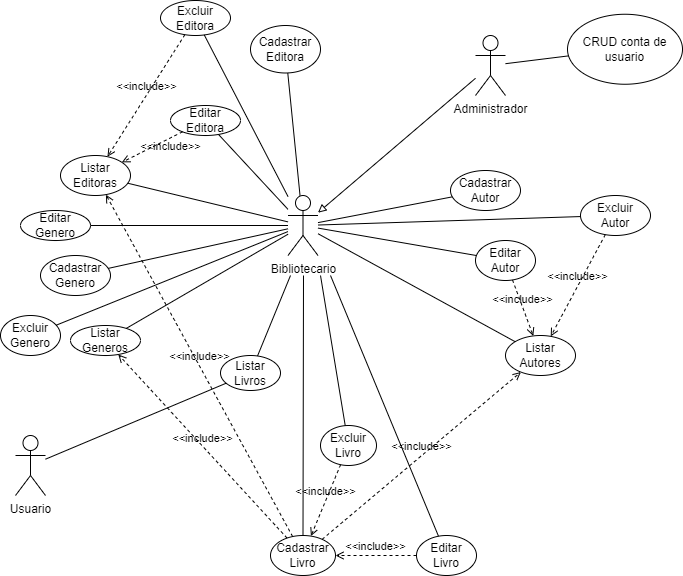

The diagram above was exported from draw.io. Its source (the exported page's mxGraphModel, read from the mxfile embedded in the PNG):
<mxGraphModel dx="782" dy="411" grid="1" gridSize="10" guides="1" tooltips="1" connect="1" arrows="1" fold="1" page="1" pageScale="1" pageWidth="827" pageHeight="1169" math="0" shadow="0">
  <root>
    <mxCell id="0" />
    <mxCell id="1" parent="0" />
    <mxCell id="2T7VuHGfDFXSwSnhpThl-1" value="Usuario" style="shape=umlActor;verticalLabelPosition=bottom;verticalAlign=top;html=1;" parent="1" vertex="1">
      <mxGeometry x="275" y="470" width="30" height="60" as="geometry" />
    </mxCell>
    <mxCell id="2T7VuHGfDFXSwSnhpThl-2" value="Bibliotecario" style="shape=umlActor;verticalLabelPosition=bottom;verticalAlign=top;html=1;" parent="1" vertex="1">
      <mxGeometry x="547.5" y="230" width="30" height="60" as="geometry" />
    </mxCell>
    <mxCell id="2T7VuHGfDFXSwSnhpThl-4" value="Administrador" style="shape=umlActor;verticalLabelPosition=bottom;verticalAlign=top;html=1;" parent="1" vertex="1">
      <mxGeometry x="735" y="70" width="30" height="60" as="geometry" />
    </mxCell>
    <mxCell id="2T7VuHGfDFXSwSnhpThl-6" value="CRUD conta de usuario" style="ellipse;whiteSpace=wrap;html=1;" parent="1" vertex="1">
      <mxGeometry x="827" y="48.75" width="115" height="70" as="geometry" />
    </mxCell>
    <mxCell id="2T7VuHGfDFXSwSnhpThl-7" value="Cadastrar Autor" style="ellipse;whiteSpace=wrap;html=1;" parent="1" vertex="1">
      <mxGeometry x="710" y="205" width="70" height="40" as="geometry" />
    </mxCell>
    <mxCell id="2T7VuHGfDFXSwSnhpThl-8" value="Editar Autor" style="ellipse;whiteSpace=wrap;html=1;" parent="1" vertex="1">
      <mxGeometry x="735" y="275" width="60" height="40" as="geometry" />
    </mxCell>
    <mxCell id="2T7VuHGfDFXSwSnhpThl-9" value="Excluir Autor" style="ellipse;whiteSpace=wrap;html=1;" parent="1" vertex="1">
      <mxGeometry x="840" y="230" width="70" height="40" as="geometry" />
    </mxCell>
    <mxCell id="2T7VuHGfDFXSwSnhpThl-10" value="Listar Autores" style="ellipse;whiteSpace=wrap;html=1;" parent="1" vertex="1">
      <mxGeometry x="765" y="370" width="70" height="40" as="geometry" />
    </mxCell>
    <mxCell id="2T7VuHGfDFXSwSnhpThl-11" value="" style="endArrow=none;startArrow=none;endFill=0;startFill=0;endSize=8;html=1;verticalAlign=bottom;labelBackgroundColor=none;strokeWidth=1;rounded=0;" parent="1" source="2T7VuHGfDFXSwSnhpThl-6" target="2T7VuHGfDFXSwSnhpThl-4" edge="1">
      <mxGeometry width="160" relative="1" as="geometry">
        <mxPoint x="190" y="360" as="sourcePoint" />
        <mxPoint x="350" y="360" as="targetPoint" />
      </mxGeometry>
    </mxCell>
    <mxCell id="2T7VuHGfDFXSwSnhpThl-12" value="" style="endArrow=none;startArrow=none;endFill=0;startFill=0;endSize=8;html=1;verticalAlign=bottom;labelBackgroundColor=none;strokeWidth=1;rounded=0;" parent="1" source="2T7VuHGfDFXSwSnhpThl-7" target="2T7VuHGfDFXSwSnhpThl-2" edge="1">
      <mxGeometry width="160" relative="1" as="geometry">
        <mxPoint x="509.35988128035615" y="356.45003709988873" as="sourcePoint" />
        <mxPoint x="610" y="324.71428571428567" as="targetPoint" />
      </mxGeometry>
    </mxCell>
    <mxCell id="2T7VuHGfDFXSwSnhpThl-13" value="" style="endArrow=none;startArrow=none;endFill=0;startFill=0;endSize=8;html=1;verticalAlign=bottom;labelBackgroundColor=none;strokeWidth=1;rounded=0;" parent="1" source="2T7VuHGfDFXSwSnhpThl-9" target="2T7VuHGfDFXSwSnhpThl-2" edge="1">
      <mxGeometry width="160" relative="1" as="geometry">
        <mxPoint x="451.86590890247385" y="226.9498410353425" as="sourcePoint" />
        <mxPoint x="610" y="120.11627906976742" as="targetPoint" />
      </mxGeometry>
    </mxCell>
    <mxCell id="2T7VuHGfDFXSwSnhpThl-14" value="" style="endArrow=none;startArrow=none;endFill=0;startFill=0;endSize=8;html=1;verticalAlign=bottom;labelBackgroundColor=none;strokeWidth=1;rounded=0;" parent="1" source="2T7VuHGfDFXSwSnhpThl-10" target="2T7VuHGfDFXSwSnhpThl-2" edge="1">
      <mxGeometry width="160" relative="1" as="geometry">
        <mxPoint x="305.4034856226326" y="233.60809860681684" as="sourcePoint" />
        <mxPoint x="610" y="115.79999999999995" as="targetPoint" />
      </mxGeometry>
    </mxCell>
    <mxCell id="2T7VuHGfDFXSwSnhpThl-15" value="&amp;lt;&amp;lt;include&amp;gt;&amp;gt;" style="html=1;verticalAlign=bottom;labelBackgroundColor=none;endArrow=open;endFill=0;dashed=1;rounded=0;strokeWidth=1;" parent="1" source="2T7VuHGfDFXSwSnhpThl-9" target="2T7VuHGfDFXSwSnhpThl-10" edge="1">
      <mxGeometry width="160" relative="1" as="geometry">
        <mxPoint x="240" y="220" as="sourcePoint" />
        <mxPoint x="400" y="220" as="targetPoint" />
      </mxGeometry>
    </mxCell>
    <mxCell id="2T7VuHGfDFXSwSnhpThl-16" value="&amp;lt;&amp;lt;include&amp;gt;&amp;gt;" style="html=1;verticalAlign=bottom;labelBackgroundColor=none;endArrow=open;endFill=0;dashed=1;rounded=0;strokeWidth=1;" parent="1" source="2T7VuHGfDFXSwSnhpThl-8" target="2T7VuHGfDFXSwSnhpThl-10" edge="1">
      <mxGeometry width="160" relative="1" as="geometry">
        <mxPoint x="210" y="290" as="sourcePoint" />
        <mxPoint x="370" y="290" as="targetPoint" />
      </mxGeometry>
    </mxCell>
    <mxCell id="2T7VuHGfDFXSwSnhpThl-17" value="" style="html=1;verticalAlign=bottom;labelBackgroundColor=none;endArrow=block;endFill=0;rounded=0;strokeWidth=1;" parent="1" source="2T7VuHGfDFXSwSnhpThl-4" target="2T7VuHGfDFXSwSnhpThl-2" edge="1">
      <mxGeometry width="160" relative="1" as="geometry">
        <mxPoint x="610" y="240" as="sourcePoint" />
        <mxPoint x="680" y="330" as="targetPoint" />
      </mxGeometry>
    </mxCell>
    <mxCell id="2T7VuHGfDFXSwSnhpThl-20" value="Cadastrar Editora" style="ellipse;whiteSpace=wrap;html=1;spacing=1;" parent="1" vertex="1">
      <mxGeometry x="510" y="60" width="70" height="47.5" as="geometry" />
    </mxCell>
    <mxCell id="2T7VuHGfDFXSwSnhpThl-21" value="Editar Editora" style="ellipse;whiteSpace=wrap;html=1;" parent="1" vertex="1">
      <mxGeometry x="430" y="140" width="70" height="30" as="geometry" />
    </mxCell>
    <mxCell id="2T7VuHGfDFXSwSnhpThl-22" value="Excluir Editora" style="ellipse;whiteSpace=wrap;html=1;" parent="1" vertex="1">
      <mxGeometry x="420" y="35" width="70" height="35" as="geometry" />
    </mxCell>
    <mxCell id="2T7VuHGfDFXSwSnhpThl-23" value="Listar Editoras" style="ellipse;whiteSpace=wrap;html=1;" parent="1" vertex="1">
      <mxGeometry x="320" y="190" width="70" height="40" as="geometry" />
    </mxCell>
    <mxCell id="2T7VuHGfDFXSwSnhpThl-24" value="" style="endArrow=none;startArrow=none;endFill=0;startFill=0;endSize=8;html=1;verticalAlign=bottom;labelBackgroundColor=none;strokeWidth=1;rounded=0;" parent="1" source="2T7VuHGfDFXSwSnhpThl-22" target="2T7VuHGfDFXSwSnhpThl-2" edge="1">
      <mxGeometry width="160" relative="1" as="geometry">
        <mxPoint x="410.0661894439236" y="226.19855374496012" as="sourcePoint" />
        <mxPoint x="610" y="118.10000000000002" as="targetPoint" />
      </mxGeometry>
    </mxCell>
    <mxCell id="2T7VuHGfDFXSwSnhpThl-25" value="" style="endArrow=none;startArrow=none;endFill=0;startFill=0;endSize=8;html=1;verticalAlign=bottom;labelBackgroundColor=none;strokeWidth=1;rounded=0;spacing=1;" parent="1" source="2T7VuHGfDFXSwSnhpThl-20" target="2T7VuHGfDFXSwSnhpThl-2" edge="1">
      <mxGeometry width="160" relative="1" as="geometry">
        <mxPoint x="410.0661894439236" y="226.19855374496012" as="sourcePoint" />
        <mxPoint x="610" y="118.10000000000002" as="targetPoint" />
      </mxGeometry>
    </mxCell>
    <mxCell id="2T7VuHGfDFXSwSnhpThl-26" value="" style="endArrow=none;startArrow=none;endFill=0;startFill=0;endSize=8;html=1;verticalAlign=bottom;labelBackgroundColor=none;strokeWidth=1;rounded=0;spacing=1;" parent="1" source="2T7VuHGfDFXSwSnhpThl-21" target="2T7VuHGfDFXSwSnhpThl-2" edge="1">
      <mxGeometry width="160" relative="1" as="geometry">
        <mxPoint x="420.0661894439236" y="236.19855374496012" as="sourcePoint" />
        <mxPoint x="620" y="128.10000000000002" as="targetPoint" />
      </mxGeometry>
    </mxCell>
    <mxCell id="2T7VuHGfDFXSwSnhpThl-27" value="" style="endArrow=none;startArrow=none;endFill=0;startFill=0;endSize=8;html=1;verticalAlign=bottom;labelBackgroundColor=none;strokeWidth=1;rounded=0;" parent="1" source="2T7VuHGfDFXSwSnhpThl-23" target="2T7VuHGfDFXSwSnhpThl-2" edge="1">
      <mxGeometry width="160" relative="1" as="geometry">
        <mxPoint x="430.0661894439236" y="246.19855374496012" as="sourcePoint" />
        <mxPoint x="630" y="138.10000000000002" as="targetPoint" />
      </mxGeometry>
    </mxCell>
    <mxCell id="2T7VuHGfDFXSwSnhpThl-28" value="&amp;lt;&amp;lt;include&amp;gt;&amp;gt;" style="html=1;verticalAlign=bottom;labelBackgroundColor=none;endArrow=open;endFill=0;dashed=1;rounded=0;strokeWidth=1;" parent="1" source="2T7VuHGfDFXSwSnhpThl-22" target="2T7VuHGfDFXSwSnhpThl-23" edge="1">
      <mxGeometry width="160" relative="1" as="geometry">
        <mxPoint x="140" y="390" as="sourcePoint" />
        <mxPoint x="300" y="390" as="targetPoint" />
      </mxGeometry>
    </mxCell>
    <mxCell id="2T7VuHGfDFXSwSnhpThl-29" value="&amp;lt;&amp;lt;include&amp;gt;&amp;gt;" style="html=1;verticalAlign=bottom;labelBackgroundColor=none;endArrow=open;endFill=0;dashed=1;rounded=0;strokeWidth=1;" parent="1" source="2T7VuHGfDFXSwSnhpThl-21" target="2T7VuHGfDFXSwSnhpThl-23" edge="1">
      <mxGeometry x="-0.37" y="16" width="160" relative="1" as="geometry">
        <mxPoint x="298.09755473914834" y="334.70297267185833" as="sourcePoint" />
        <mxPoint x="321.7053333432825" y="397.8117666932808" as="targetPoint" />
        <mxPoint as="offset" />
      </mxGeometry>
    </mxCell>
    <mxCell id="2T7VuHGfDFXSwSnhpThl-30" value="Listar Generos" style="ellipse;whiteSpace=wrap;html=1;spacing=1;" parent="1" vertex="1">
      <mxGeometry x="330" y="360" width="70" height="30" as="geometry" />
    </mxCell>
    <mxCell id="2T7VuHGfDFXSwSnhpThl-31" value="Editar Genero" style="ellipse;whiteSpace=wrap;html=1;spacing=1;" parent="1" vertex="1">
      <mxGeometry x="280" y="245" width="70" height="30" as="geometry" />
    </mxCell>
    <mxCell id="2T7VuHGfDFXSwSnhpThl-32" value="Excluir Genero" style="ellipse;whiteSpace=wrap;html=1;spacing=1;" parent="1" vertex="1">
      <mxGeometry x="260" y="350" width="60" height="40" as="geometry" />
    </mxCell>
    <mxCell id="2T7VuHGfDFXSwSnhpThl-33" value="Cadastrar Genero" style="ellipse;whiteSpace=wrap;html=1;spacing=1;" parent="1" vertex="1">
      <mxGeometry x="300" y="290" width="70" height="40" as="geometry" />
    </mxCell>
    <mxCell id="2T7VuHGfDFXSwSnhpThl-34" value="Editar Livro" style="ellipse;whiteSpace=wrap;html=1;spacing=1;" parent="1" vertex="1">
      <mxGeometry x="676" y="570" width="60" height="40" as="geometry" />
    </mxCell>
    <mxCell id="2T7VuHGfDFXSwSnhpThl-39" value="Excluir Livro" style="ellipse;whiteSpace=wrap;html=1;spacing=1;" parent="1" vertex="1">
      <mxGeometry x="580" y="460" width="56" height="40" as="geometry" />
    </mxCell>
    <mxCell id="2T7VuHGfDFXSwSnhpThl-40" value="Listar Livros" style="ellipse;whiteSpace=wrap;html=1;" parent="1" vertex="1">
      <mxGeometry x="480" y="390" width="60" height="35" as="geometry" />
    </mxCell>
    <mxCell id="2T7VuHGfDFXSwSnhpThl-41" value="Cadastrar Livro" style="ellipse;whiteSpace=wrap;html=1;spacing=1;" parent="1" vertex="1">
      <mxGeometry x="530" y="570" width="65" height="40" as="geometry" />
    </mxCell>
    <mxCell id="2T7VuHGfDFXSwSnhpThl-42" value="" style="endArrow=none;startArrow=none;endFill=0;startFill=0;endSize=8;html=1;verticalAlign=bottom;labelBackgroundColor=none;strokeWidth=1;rounded=0;" parent="1" source="2T7VuHGfDFXSwSnhpThl-40" target="2T7VuHGfDFXSwSnhpThl-1" edge="1">
      <mxGeometry width="160" relative="1" as="geometry">
        <mxPoint x="339.1980923200099" y="308.4864714159993" as="sourcePoint" />
        <mxPoint x="670" y="281.2341772151899" as="targetPoint" />
      </mxGeometry>
    </mxCell>
    <mxCell id="2T7VuHGfDFXSwSnhpThl-43" value="" style="endArrow=none;startArrow=none;endFill=0;startFill=0;endSize=8;html=1;verticalAlign=bottom;labelBackgroundColor=none;strokeWidth=1;rounded=0;spacing=1;" parent="1" source="2T7VuHGfDFXSwSnhpThl-32" target="2T7VuHGfDFXSwSnhpThl-2" edge="1">
      <mxGeometry width="160" relative="1" as="geometry">
        <mxPoint x="538.7212874548215" y="384.5360826884398" as="sourcePoint" />
        <mxPoint x="670" y="290.71428571428567" as="targetPoint" />
      </mxGeometry>
    </mxCell>
    <mxCell id="2T7VuHGfDFXSwSnhpThl-47" value="" style="endArrow=none;startArrow=none;endFill=0;startFill=0;endSize=8;html=1;verticalAlign=bottom;labelBackgroundColor=none;strokeWidth=1;rounded=0;spacing=1;" parent="1" source="2T7VuHGfDFXSwSnhpThl-41" edge="1">
      <mxGeometry width="160" relative="1" as="geometry">
        <mxPoint x="590.0198118074352" y="420.30427601576184" as="sourcePoint" />
        <mxPoint x="563" y="310" as="targetPoint" />
      </mxGeometry>
    </mxCell>
    <mxCell id="2T7VuHGfDFXSwSnhpThl-48" value="" style="endArrow=none;startArrow=none;endFill=0;startFill=0;endSize=8;html=1;verticalAlign=bottom;labelBackgroundColor=none;strokeWidth=1;rounded=0;spacing=1;" parent="1" source="2T7VuHGfDFXSwSnhpThl-30" target="2T7VuHGfDFXSwSnhpThl-2" edge="1">
      <mxGeometry width="160" relative="1" as="geometry">
        <mxPoint x="600.0198118074352" y="430.30427601576184" as="sourcePoint" />
        <mxPoint x="680" y="312.1428571428571" as="targetPoint" />
      </mxGeometry>
    </mxCell>
    <mxCell id="2T7VuHGfDFXSwSnhpThl-49" value="" style="endArrow=none;startArrow=none;endFill=0;startFill=0;endSize=8;html=1;verticalAlign=bottom;labelBackgroundColor=none;strokeWidth=1;rounded=0;spacing=1;" parent="1" source="2T7VuHGfDFXSwSnhpThl-33" target="2T7VuHGfDFXSwSnhpThl-2" edge="1">
      <mxGeometry width="160" relative="1" as="geometry">
        <mxPoint x="610.0198118074352" y="440.30427601576184" as="sourcePoint" />
        <mxPoint x="430" y="280" as="targetPoint" />
      </mxGeometry>
    </mxCell>
    <mxCell id="2T7VuHGfDFXSwSnhpThl-52" value="" style="endArrow=none;startArrow=none;endFill=0;startFill=0;endSize=8;html=1;verticalAlign=bottom;labelBackgroundColor=none;strokeWidth=1;rounded=0;spacing=1;" parent="1" source="2T7VuHGfDFXSwSnhpThl-31" target="2T7VuHGfDFXSwSnhpThl-2" edge="1">
      <mxGeometry width="160" relative="1" as="geometry">
        <mxPoint x="491.10640237979896" y="550.3747374602644" as="sourcePoint" />
        <mxPoint x="682.6600000000001" y="298.65999999999997" as="targetPoint" />
      </mxGeometry>
    </mxCell>
    <mxCell id="2T7VuHGfDFXSwSnhpThl-53" value="" style="endArrow=none;startArrow=none;endFill=0;startFill=0;endSize=8;html=1;verticalAlign=bottom;labelBackgroundColor=none;strokeWidth=1;rounded=0;spacing=1;" parent="1" source="2T7VuHGfDFXSwSnhpThl-39" edge="1">
      <mxGeometry width="160" relative="1" as="geometry">
        <mxPoint x="508.8095088169821" y="411.10186292967444" as="sourcePoint" />
        <mxPoint x="580" y="310" as="targetPoint" />
      </mxGeometry>
    </mxCell>
    <mxCell id="2T7VuHGfDFXSwSnhpThl-54" value="" style="endArrow=none;startArrow=none;endFill=0;startFill=0;endSize=8;html=1;verticalAlign=bottom;labelBackgroundColor=none;strokeWidth=1;rounded=0;spacing=1;" parent="1" source="2T7VuHGfDFXSwSnhpThl-34" edge="1">
      <mxGeometry width="160" relative="1" as="geometry">
        <mxPoint x="389.11521089608505" y="560.7018275307305" as="sourcePoint" />
        <mxPoint x="590" y="310" as="targetPoint" />
      </mxGeometry>
    </mxCell>
    <mxCell id="2T7VuHGfDFXSwSnhpThl-55" value="&amp;lt;&amp;lt;include&amp;gt;&amp;gt;" style="html=1;verticalAlign=bottom;labelBackgroundColor=none;endArrow=open;endFill=0;dashed=1;rounded=0;strokeWidth=1;" parent="1" source="2T7VuHGfDFXSwSnhpThl-41" target="2T7VuHGfDFXSwSnhpThl-23" edge="1">
      <mxGeometry width="160" relative="1" as="geometry">
        <mxPoint x="280" y="490" as="sourcePoint" />
        <mxPoint x="440" y="490" as="targetPoint" />
      </mxGeometry>
    </mxCell>
    <mxCell id="2T7VuHGfDFXSwSnhpThl-56" value="&amp;lt;&amp;lt;include&amp;gt;&amp;gt;" style="html=1;verticalAlign=bottom;labelBackgroundColor=none;endArrow=open;endFill=0;dashed=1;rounded=0;strokeWidth=1;spacing=1;" parent="1" source="2T7VuHGfDFXSwSnhpThl-41" target="2T7VuHGfDFXSwSnhpThl-30" edge="1">
      <mxGeometry width="160" relative="1" as="geometry">
        <mxPoint x="478.8003454507941" y="550.0043181349265" as="sourcePoint" />
        <mxPoint x="451.8133224604253" y="214.9851985092737" as="targetPoint" />
      </mxGeometry>
    </mxCell>
    <mxCell id="2T7VuHGfDFXSwSnhpThl-57" value="&amp;lt;&amp;lt;include&amp;gt;&amp;gt;" style="html=1;verticalAlign=bottom;labelBackgroundColor=none;endArrow=open;endFill=0;dashed=1;rounded=0;strokeWidth=1;" parent="1" source="2T7VuHGfDFXSwSnhpThl-41" target="2T7VuHGfDFXSwSnhpThl-10" edge="1">
      <mxGeometry width="160" relative="1" as="geometry">
        <mxPoint x="610" y="590" as="sourcePoint" />
        <mxPoint x="461.5781606699354" y="389.99252636438723" as="targetPoint" />
      </mxGeometry>
    </mxCell>
    <mxCell id="2T7VuHGfDFXSwSnhpThl-63" value="" style="endArrow=none;startArrow=none;endFill=0;startFill=0;endSize=8;html=1;verticalAlign=bottom;labelBackgroundColor=none;strokeWidth=1;rounded=0;" parent="1" source="2T7VuHGfDFXSwSnhpThl-8" target="2T7VuHGfDFXSwSnhpThl-2" edge="1">
      <mxGeometry width="160" relative="1" as="geometry">
        <mxPoint x="784.3482558726109" y="386.3934226802545" as="sourcePoint" />
        <mxPoint x="580" y="277.9591836734694" as="targetPoint" />
      </mxGeometry>
    </mxCell>
    <mxCell id="2T7VuHGfDFXSwSnhpThl-64" value="" style="endArrow=none;startArrow=none;endFill=0;startFill=0;endSize=8;html=1;verticalAlign=bottom;labelBackgroundColor=none;strokeWidth=1;rounded=0;spacing=1;" parent="1" source="2T7VuHGfDFXSwSnhpThl-40" edge="1">
      <mxGeometry width="160" relative="1" as="geometry">
        <mxPoint x="590.9864923425405" y="610.0216989215332" as="sourcePoint" />
        <mxPoint x="550" y="310" as="targetPoint" />
      </mxGeometry>
    </mxCell>
    <mxCell id="2T7VuHGfDFXSwSnhpThl-65" value="&amp;lt;&amp;lt;include&amp;gt;&amp;gt;" style="html=1;verticalAlign=bottom;labelBackgroundColor=none;endArrow=open;endFill=0;dashed=1;rounded=0;strokeWidth=1;" parent="1" source="2T7VuHGfDFXSwSnhpThl-39" target="2T7VuHGfDFXSwSnhpThl-41" edge="1">
      <mxGeometry width="160" relative="1" as="geometry">
        <mxPoint x="340" y="540" as="sourcePoint" />
        <mxPoint x="500" y="540" as="targetPoint" />
      </mxGeometry>
    </mxCell>
    <mxCell id="2T7VuHGfDFXSwSnhpThl-66" value="&amp;lt;&amp;lt;include&amp;gt;&amp;gt;" style="html=1;verticalAlign=bottom;labelBackgroundColor=none;endArrow=open;endFill=0;dashed=1;rounded=0;strokeWidth=1;" parent="1" source="2T7VuHGfDFXSwSnhpThl-34" target="2T7VuHGfDFXSwSnhpThl-41" edge="1">
      <mxGeometry width="160" relative="1" as="geometry">
        <mxPoint x="350" y="550" as="sourcePoint" />
        <mxPoint x="510" y="550" as="targetPoint" />
      </mxGeometry>
    </mxCell>
  </root>
</mxGraphModel>